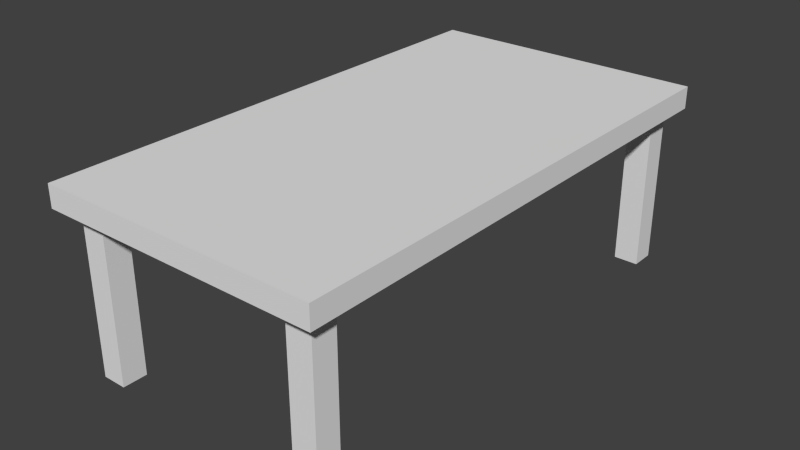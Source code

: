 # Source: table.blend  (saved by Blender 2.68.0; exported with 4.5.12 LTS)
import bpy
from mathutils import Matrix  # noqa: F401  (used for matrix-valued properties, if any)

bpy.ops.wm.read_factory_settings(use_empty=True)
scene = bpy.context.scene
scene.name = 'Scene'

# ---- collections
col_collection_1 = bpy.data.collections.new('Collection 1'); scene.collection.children.link(col_collection_1)

# ---- world
world_world = bpy.data.worlds.new('World'); scene.world = world_world
world_world.color = (0.05088, 0.05088, 0.05088)
world_world.use_sun_shadow = False
world_world.sun_shadow_jitter_overblur = 0.0
world_world.cycles.sampling_method = 'MANUAL'
world_world.cycles.sample_map_resolution = 256

# ---- meshes
me_cube_001 = bpy.data.meshes.new('Cube.001')
me_cube_001.from_pydata([(-2.568, 4.463, -3.317), (-2.568, 4.953, -3.317), (-2.078, 4.953, -3.317), (-2.078, 4.463, -3.317), (-2.568, 4.463, -0.04318), (-2.568, 4.953, -0.04318), (-2.078, 4.953, -0.04318), (-2.078, 4.463, -0.04318), (-2.792, -5.135, -0.09366), (-2.792, 5.135, -0.09366), (2.792, 5.135, -0.09366), (2.792, -5.135, -0.09366), (-2.792, -5.135, 0.3457), (-2.792, 5.135, 0.3457), (2.792, 5.135, 0.3457), (2.792, -5.135, 0.3457), (1.981, 4.463, -3.317), (1.981, 4.953, -3.317), (2.471, 4.953, -3.317), (2.471, 4.463, -3.317), (1.981, 4.463, -0.04318), (1.981, 4.953, -0.04318), (2.471, 4.953, -0.04318), (2.471, 4.463, -0.04318), (1.981, -4.797, -3.317), (1.981, -4.307, -3.317), (2.471, -4.307, -3.317), (2.471, -4.797, -3.317), (1.981, -4.797, -0.04318), (1.981, -4.307, -0.04318), (2.471, -4.307, -0.04318), (2.471, -4.797, -0.04318), (-2.514, -4.797, -3.317), (-2.514, -4.307, -3.317), (-2.024, -4.307, -3.317), (-2.024, -4.797, -3.317), (-2.514, -4.797, -0.04318), (-2.514, -4.307, -0.04318), (-2.024, -4.307, -0.04318), (-2.024, -4.797, -0.04318)], [], [(4, 5, 1, 0), (5, 6, 2, 1), (6, 7, 3, 2), (7, 4, 0, 3), (0, 1, 2, 3), (7, 6, 5, 4), (12, 13, 9, 8), (13, 14, 10, 9), (14, 15, 11, 10), (15, 12, 8, 11), (8, 9, 10, 11), (15, 14, 13, 12), (20, 21, 17, 16), (21, 22, 18, 17), (22, 23, 19, 18), (23, 20, 16, 19), (16, 17, 18, 19), (23, 22, 21, 20), (28, 29, 25, 24), (29, 30, 26, 25), (30, 31, 27, 26), (31, 28, 24, 27), (24, 25, 26, 27), (31, 30, 29, 28), (36, 37, 33, 32), (37, 38, 34, 33), (38, 39, 35, 34), (39, 36, 32, 35), (32, 33, 34, 35), (39, 38, 37, 36)])
_uv = me_cube_001.uv_layers.new(name='UVMap')
_uv.uv.foreach_set('vector', [0.2998, 0.6585, 0.2998, 0.6994, 0.0266, 0.6994, 0.0266, 0.6585, 0.2998, 0.6994, 0.3407, 0.6994, 0.3407, 0.9726, 0.2998, 0.9726, 0.3407, 0.6994, 0.3407, 0.6585, 0.6139, 0.6585, 0.6139, 0.6994, 0.3407, 0.6585, 0.2998, 0.6585, 0.2998, 0.3853, 0.3407, 0.3853, 0.6548, 0.6585, 0.6548, 0.6994, 0.6139, 0.6994, 0.6139, 0.6585, 0.3407, 0.6585, 0.3407, 0.6994, 0.2998, 0.6994, 0.2998, 0.6585, 0.3541, 0.04602, 0.7511, 0.04602, 0.7511, 0.06301, 0.3541, 0.063, 0.967, 0.2958, 0.7511, 0.2958, 0.7511, 0.2789, 0.9669, 0.2789, 0.7511, 0.2958, 0.3541, 0.2958, 0.3541, 0.2789, 0.7511, 0.2789, 0.3541, 0.2958, 0.1382, 0.2958, 0.1382, 0.2789, 0.3541, 0.2789, 0.3541, 0.063, 0.7511, 0.06301, 0.7511, 0.2789, 0.3541, 0.2789, 0.3541, 0.2958, 0.7511, 0.2958, 0.7511, 0.5117, 0.3541, 0.5117, 0.2975, 0.659, 0.2975, 0.6999, 0.02423, 0.6999, 0.02423, 0.659, 0.2975, 0.6999, 0.3383, 0.6999, 0.3383, 0.9731, 0.2975, 0.9731, 0.3383, 0.6999, 0.3383, 0.659, 0.6115, 0.659, 0.6115, 0.6999, 0.3383, 0.659, 0.2975, 0.659, 0.2975, 0.3858, 0.3383, 0.3858, 0.6524, 0.659, 0.6524, 0.6999, 0.6115, 0.6999, 0.6115, 0.659, 0.3383, 0.659, 0.3383, 0.6999, 0.2975, 0.6999, 0.2975, 0.659, 0.2993, 0.658, 0.2993, 0.6989, 0.02609, 0.6989, 0.02609, 0.658, 0.2993, 0.6989, 0.3402, 0.6989, 0.3402, 0.9721, 0.2993, 0.9721, 0.3402, 0.6989, 0.3402, 0.658, 0.6134, 0.658, 0.6134, 0.6989, 0.3402, 0.658, 0.2993, 0.658, 0.2993, 0.3848, 0.3402, 0.3848, 0.6543, 0.658, 0.6543, 0.6989, 0.6134, 0.6989, 0.6134, 0.658, 0.3402, 0.658, 0.3402, 0.6989, 0.2993, 0.6989, 0.2993, 0.658, 0.2984, 0.659, 0.2984, 0.6999, 0.02522, 0.6999, 0.02522, 0.659, 0.2984, 0.6999, 0.3393, 0.6999, 0.3393, 0.9731, 0.2984, 0.9731, 0.3393, 0.6999, 0.3393, 0.659, 0.6125, 0.659, 0.6125, 0.6999, 0.3393, 0.659, 0.2984, 0.659, 0.2984, 0.3858, 0.3393, 0.3858, 0.6534, 0.659, 0.6534, 0.6999, 0.6125, 0.6999, 0.6125, 0.659, 0.3393, 0.659, 0.3393, 0.6999, 0.2984, 0.6999, 0.2984, 0.659])
me_cube_001.use_remesh_preserve_volume = False
me_cube_001.use_remesh_preserve_attributes = False
me_cube_001.use_mirror_vertex_groups = False
me_cube_001.update()

# ---- objects
ob_cube = bpy.data.objects.new('Cube', me_cube_001)

# ---- transforms, parenting, visibility, modifiers, constraints
ob_cube.location = (0.0, 0.0, 1.68)
ob_cube.lineart.crease_threshold = 0.0

# ---- collection membership
col_collection_1.objects.link(ob_cube)

# ---- scene / render settings (as saved in the file)
scene.frame_start = 1; scene.frame_end = 250; scene.frame_set(1)
scene.render.engine = 'BLENDER_EEVEE_NEXT'
scene.render.image_settings.color_mode = 'RGB'
scene.render.image_settings.compression = 90
scene.render.resolution_percentage = 50
scene.render.dither_intensity = 0.0
scene.cycles.use_denoising = False
scene.cycles.samples = 10
scene.cycles.sampling_pattern = 'TABULATED_SOBOL'
scene.cycles.light_sampling_threshold = 0.0
scene.cycles.use_adaptive_sampling = False
scene.cycles.use_light_tree = False
scene.cycles.blur_glossy = 0.0
scene.cycles.volume_bounces = 1
scene.cycles.pixel_filter_type = 'GAUSSIAN'
scene.cycles.sample_clamp_indirect = 0.0
scene.view_settings.view_transform = 'Standard'
bpy.context.view_layer.update()

# ---- added for rendering (the .blend has no active camera and no usable light): camera, sun
cam_auto = bpy.data.cameras.new('AutoCamera')
cam_auto.lens = 50.0
cam_auto.sensor_width = 36.0
cam_auto.clip_end = 1000.0
ob_auto_camera = bpy.data.objects.new('AutoCamera', cam_auto)
scene.collection.objects.link(ob_auto_camera)
ob_auto_camera.location = (11.3343, -13.6012, 9.26192)
ob_auto_camera.rotation_euler = (1.09748, -7.21219e-08, 0.694738)
scene.camera = ob_auto_camera
light_auto_sun = bpy.data.lights.new('AutoSun', 'SUN')
light_auto_sun.energy = 3.0
light_auto_sun.angle = 0.0523599
ob_auto_sun = bpy.data.objects.new('AutoSun', light_auto_sun)
scene.collection.objects.link(ob_auto_sun)
ob_auto_sun.rotation_euler = (0.872665, 0.174533, 0.523599)
bpy.context.view_layer.update()
